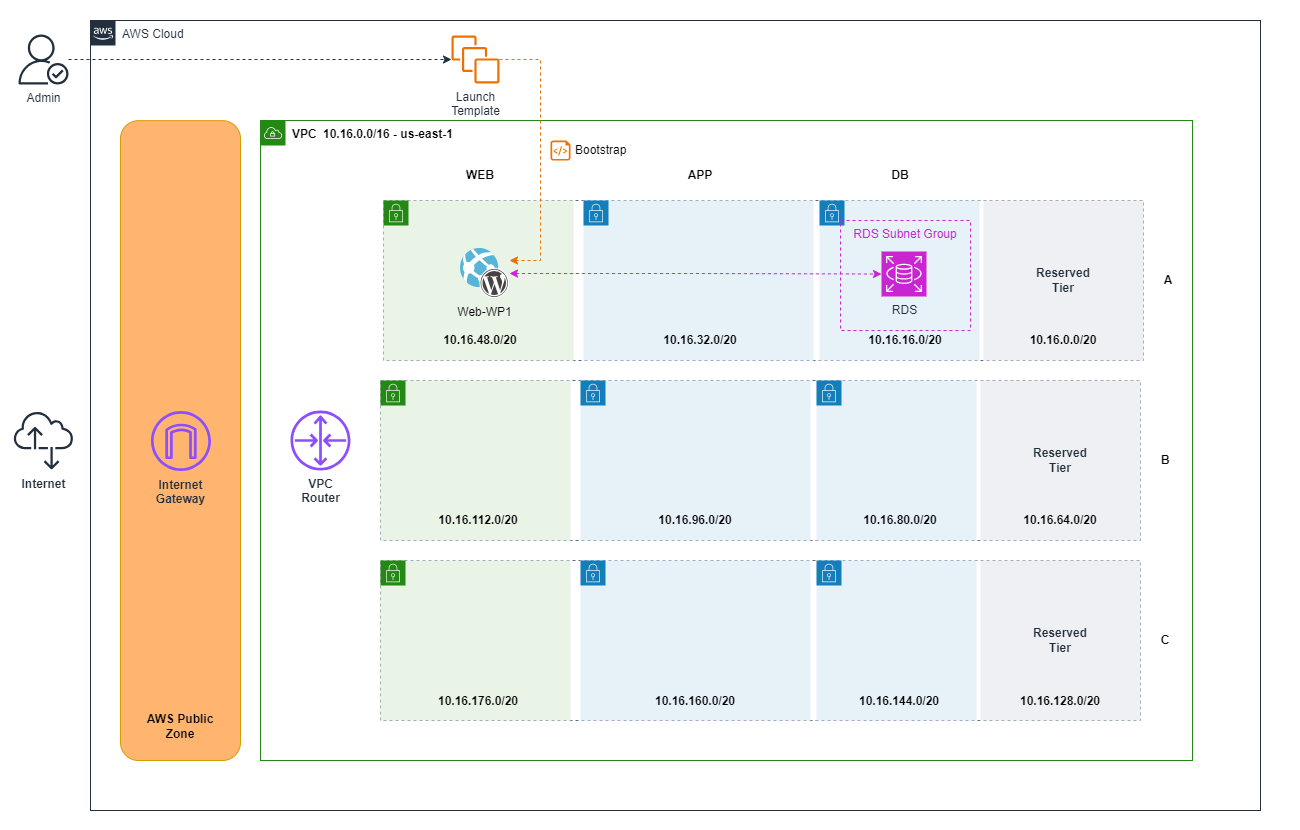

The diagram above was exported from draw.io. Its source (the exported page's mxGraphModel, read from the mxfile embedded in the PNG):
<mxGraphModel dx="1510" dy="374" grid="1" gridSize="10" guides="1" tooltips="1" connect="1" arrows="1" fold="1" page="1" pageScale="1" pageWidth="850" pageHeight="1100" math="0" shadow="0">
  <root>
    <mxCell id="0" />
    <mxCell id="1" parent="0" />
    <mxCell id="_qHG6kqdOjYfj69RhJVZ-90" value="" style="rounded=0;whiteSpace=wrap;html=1;strokeColor=none;" parent="1" vertex="1">
      <mxGeometry x="-340" y="120" width="1300" height="830" as="geometry" />
    </mxCell>
    <mxCell id="_qHG6kqdOjYfj69RhJVZ-2" value="&lt;b&gt;&lt;font color=&quot;#000000&quot;&gt;VPC&lt;/font&gt;&lt;/b&gt;" style="points=[[0,0],[0.25,0],[0.5,0],[0.75,0],[1,0],[1,0.25],[1,0.5],[1,0.75],[1,1],[0.75,1],[0.5,1],[0.25,1],[0,1],[0,0.75],[0,0.5],[0,0.25]];outlineConnect=0;gradientColor=none;html=1;whiteSpace=wrap;fontSize=12;fontStyle=0;container=1;pointerEvents=0;collapsible=0;recursiveResize=0;shape=mxgraph.aws4.group;grIcon=mxgraph.aws4.group_vpc;strokeColor=#248814;fillColor=none;verticalAlign=top;align=left;spacingLeft=30;fontColor=#AAB7B8;dashed=0;" parent="1" vertex="1">
      <mxGeometry x="-80" y="240" width="932" height="640" as="geometry" />
    </mxCell>
    <mxCell id="_qHG6kqdOjYfj69RhJVZ-5" value="10.16.0.0/16 - us-east-1" style="text;html=1;strokeColor=none;fillColor=none;align=center;verticalAlign=middle;whiteSpace=wrap;rounded=0;fontStyle=1" parent="_qHG6kqdOjYfj69RhJVZ-2" vertex="1">
      <mxGeometry x="38" y="4" width="180" height="20" as="geometry" />
    </mxCell>
    <mxCell id="_qHG6kqdOjYfj69RhJVZ-44" value="WEB" style="text;html=1;strokeColor=none;fillColor=none;align=center;verticalAlign=middle;whiteSpace=wrap;rounded=0;fontStyle=1" parent="_qHG6kqdOjYfj69RhJVZ-2" vertex="1">
      <mxGeometry x="200" y="40" width="40" height="30" as="geometry" />
    </mxCell>
    <mxCell id="_qHG6kqdOjYfj69RhJVZ-45" value="APP" style="text;html=1;strokeColor=none;fillColor=none;align=center;verticalAlign=middle;whiteSpace=wrap;rounded=0;fontStyle=1" parent="_qHG6kqdOjYfj69RhJVZ-2" vertex="1">
      <mxGeometry x="420" y="40" width="40" height="30" as="geometry" />
    </mxCell>
    <mxCell id="_qHG6kqdOjYfj69RhJVZ-46" value="DB" style="text;html=1;strokeColor=none;fillColor=none;align=center;verticalAlign=middle;whiteSpace=wrap;rounded=0;fontStyle=1" parent="_qHG6kqdOjYfj69RhJVZ-2" vertex="1">
      <mxGeometry x="620" y="40" width="40" height="30" as="geometry" />
    </mxCell>
    <mxCell id="_qHG6kqdOjYfj69RhJVZ-10" value="B" style="text;html=1;strokeColor=none;fillColor=none;align=center;verticalAlign=middle;whiteSpace=wrap;rounded=0;fontStyle=1" parent="_qHG6kqdOjYfj69RhJVZ-2" vertex="1">
      <mxGeometry x="885" y="325" width="40" height="30" as="geometry" />
    </mxCell>
    <mxCell id="_qHG6kqdOjYfj69RhJVZ-14" value="C" style="text;html=1;strokeColor=none;fillColor=none;align=center;verticalAlign=middle;whiteSpace=wrap;rounded=0;fontStyle=1" parent="_qHG6kqdOjYfj69RhJVZ-2" vertex="1">
      <mxGeometry x="885" y="505" width="40" height="30" as="geometry" />
    </mxCell>
    <mxCell id="_qHG6kqdOjYfj69RhJVZ-47" value="A" style="text;html=1;strokeColor=none;fillColor=none;align=center;verticalAlign=middle;whiteSpace=wrap;rounded=0;fontStyle=1" parent="_qHG6kqdOjYfj69RhJVZ-2" vertex="1">
      <mxGeometry x="888" y="145" width="40" height="30" as="geometry" />
    </mxCell>
    <mxCell id="_qHG6kqdOjYfj69RhJVZ-4" value="" style="fillColor=none;strokeColor=#5A6C86;dashed=1;verticalAlign=top;fontStyle=0;fontColor=#5A6C86;whiteSpace=wrap;html=1;" parent="_qHG6kqdOjYfj69RhJVZ-2" vertex="1">
      <mxGeometry x="123" y="80" width="760" height="160" as="geometry" />
    </mxCell>
    <mxCell id="_qHG6kqdOjYfj69RhJVZ-7" value="Reserved&lt;br&gt;Tier" style="fillColor=#EFF0F3;strokeColor=none;dashed=0;verticalAlign=middle;fontStyle=1;fontColor=#232F3D;whiteSpace=wrap;html=1;" parent="_qHG6kqdOjYfj69RhJVZ-2" vertex="1">
      <mxGeometry x="723" y="80" width="160" height="160" as="geometry" />
    </mxCell>
    <mxCell id="_qHG6kqdOjYfj69RhJVZ-6" value="" style="points=[[0,0],[0.25,0],[0.5,0],[0.75,0],[1,0],[1,0.25],[1,0.5],[1,0.75],[1,1],[0.75,1],[0.5,1],[0.25,1],[0,1],[0,0.75],[0,0.5],[0,0.25]];outlineConnect=0;gradientColor=none;html=1;whiteSpace=wrap;fontSize=12;fontStyle=0;container=1;pointerEvents=0;collapsible=0;recursiveResize=0;shape=mxgraph.aws4.group;grIcon=mxgraph.aws4.group_security_group;grStroke=0;strokeColor=#147EBA;fillColor=#E6F2F8;verticalAlign=top;align=left;spacingLeft=30;fontColor=#147EBA;dashed=0;" parent="_qHG6kqdOjYfj69RhJVZ-2" vertex="1">
      <mxGeometry x="559" y="80" width="160" height="160" as="geometry" />
    </mxCell>
    <mxCell id="_qHG6kqdOjYfj69RhJVZ-17" value="" style="points=[[0,0],[0.25,0],[0.5,0],[0.75,0],[1,0],[1,0.25],[1,0.5],[1,0.75],[1,1],[0.75,1],[0.5,1],[0.25,1],[0,1],[0,0.75],[0,0.5],[0,0.25]];outlineConnect=0;gradientColor=none;html=1;whiteSpace=wrap;fontSize=12;fontStyle=0;container=1;pointerEvents=0;collapsible=0;recursiveResize=0;shape=mxgraph.aws4.group;grIcon=mxgraph.aws4.group_security_group;grStroke=0;strokeColor=#147EBA;fillColor=#E6F2F8;verticalAlign=top;align=left;spacingLeft=30;fontColor=#147EBA;dashed=0;" parent="_qHG6kqdOjYfj69RhJVZ-2" vertex="1">
      <mxGeometry x="323" y="80" width="230" height="160" as="geometry" />
    </mxCell>
    <mxCell id="_qHG6kqdOjYfj69RhJVZ-81" value="10.16.32.0/20" style="text;html=1;strokeColor=none;fillColor=none;align=center;verticalAlign=middle;whiteSpace=wrap;rounded=0;fontStyle=1" parent="_qHG6kqdOjYfj69RhJVZ-17" vertex="1">
      <mxGeometry x="72" y="130" width="90" height="20" as="geometry" />
    </mxCell>
    <mxCell id="_qHG6kqdOjYfj69RhJVZ-18" value="" style="points=[[0,0],[0.25,0],[0.5,0],[0.75,0],[1,0],[1,0.25],[1,0.5],[1,0.75],[1,1],[0.75,1],[0.5,1],[0.25,1],[0,1],[0,0.75],[0,0.5],[0,0.25]];outlineConnect=0;gradientColor=none;html=1;whiteSpace=wrap;fontSize=12;fontStyle=0;container=1;pointerEvents=0;collapsible=0;recursiveResize=0;shape=mxgraph.aws4.group;grIcon=mxgraph.aws4.group_security_group;grStroke=0;strokeColor=#248814;fillColor=#E9F3E6;verticalAlign=top;align=left;spacingLeft=30;fontColor=#248814;dashed=0;" parent="_qHG6kqdOjYfj69RhJVZ-2" vertex="1">
      <mxGeometry x="123" y="80" width="190" height="160" as="geometry" />
    </mxCell>
    <mxCell id="_qHG6kqdOjYfj69RhJVZ-82" value="10.16.48.0/20" style="text;html=1;strokeColor=none;fillColor=none;align=center;verticalAlign=middle;whiteSpace=wrap;rounded=0;fontStyle=1" parent="_qHG6kqdOjYfj69RhJVZ-18" vertex="1">
      <mxGeometry x="52" y="130" width="90" height="20" as="geometry" />
    </mxCell>
    <mxCell id="_qHG6kqdOjYfj69RhJVZ-9" value="" style="fillColor=none;strokeColor=#5A6C86;dashed=1;verticalAlign=top;fontStyle=0;fontColor=#5A6C86;whiteSpace=wrap;html=1;" parent="_qHG6kqdOjYfj69RhJVZ-2" vertex="1">
      <mxGeometry x="120" y="260" width="760" height="160" as="geometry" />
    </mxCell>
    <mxCell id="_qHG6kqdOjYfj69RhJVZ-41" value="" style="group;fontStyle=1" parent="_qHG6kqdOjYfj69RhJVZ-2" vertex="1" connectable="0">
      <mxGeometry x="80" y="260" width="800" height="160" as="geometry" />
    </mxCell>
    <mxCell id="_qHG6kqdOjYfj69RhJVZ-15" value="Reserved&lt;br&gt;Tier" style="fillColor=#EFF0F3;strokeColor=none;dashed=0;verticalAlign=middle;fontStyle=1;fontColor=#232F3D;whiteSpace=wrap;html=1;" parent="_qHG6kqdOjYfj69RhJVZ-41" vertex="1">
      <mxGeometry x="640" width="160" height="160" as="geometry" />
    </mxCell>
    <mxCell id="_qHG6kqdOjYfj69RhJVZ-22" value="" style="points=[[0,0],[0.25,0],[0.5,0],[0.75,0],[1,0],[1,0.25],[1,0.5],[1,0.75],[1,1],[0.75,1],[0.5,1],[0.25,1],[0,1],[0,0.75],[0,0.5],[0,0.25]];outlineConnect=0;gradientColor=none;html=1;whiteSpace=wrap;fontSize=12;fontStyle=0;container=1;pointerEvents=0;collapsible=0;recursiveResize=0;shape=mxgraph.aws4.group;grIcon=mxgraph.aws4.group_security_group;grStroke=0;strokeColor=#147EBA;fillColor=#E6F2F8;verticalAlign=top;align=left;spacingLeft=30;fontColor=#147EBA;dashed=0;" parent="_qHG6kqdOjYfj69RhJVZ-41" vertex="1">
      <mxGeometry x="476" width="160" height="160" as="geometry" />
    </mxCell>
    <mxCell id="_qHG6kqdOjYfj69RhJVZ-23" value="" style="points=[[0,0],[0.25,0],[0.5,0],[0.75,0],[1,0],[1,0.25],[1,0.5],[1,0.75],[1,1],[0.75,1],[0.5,1],[0.25,1],[0,1],[0,0.75],[0,0.5],[0,0.25]];outlineConnect=0;gradientColor=none;html=1;whiteSpace=wrap;fontSize=12;fontStyle=0;container=1;pointerEvents=0;collapsible=0;recursiveResize=0;shape=mxgraph.aws4.group;grIcon=mxgraph.aws4.group_security_group;grStroke=0;strokeColor=#147EBA;fillColor=#E6F2F8;verticalAlign=top;align=left;spacingLeft=30;fontColor=#147EBA;dashed=0;" parent="_qHG6kqdOjYfj69RhJVZ-41" vertex="1">
      <mxGeometry x="240" width="230" height="160" as="geometry" />
    </mxCell>
    <mxCell id="_qHG6kqdOjYfj69RhJVZ-24" value="" style="points=[[0,0],[0.25,0],[0.5,0],[0.75,0],[1,0],[1,0.25],[1,0.5],[1,0.75],[1,1],[0.75,1],[0.5,1],[0.25,1],[0,1],[0,0.75],[0,0.5],[0,0.25]];outlineConnect=0;gradientColor=none;html=1;whiteSpace=wrap;fontSize=12;fontStyle=0;container=1;pointerEvents=0;collapsible=0;recursiveResize=0;shape=mxgraph.aws4.group;grIcon=mxgraph.aws4.group_security_group;grStroke=0;strokeColor=#248814;fillColor=#E9F3E6;verticalAlign=top;align=left;spacingLeft=30;fontColor=#248814;dashed=0;" parent="_qHG6kqdOjYfj69RhJVZ-41" vertex="1">
      <mxGeometry x="40" width="190" height="160" as="geometry" />
    </mxCell>
    <mxCell id="_qHG6kqdOjYfj69RhJVZ-77" value="10.16.64.0/20" style="text;html=1;strokeColor=none;fillColor=none;align=center;verticalAlign=middle;whiteSpace=wrap;rounded=0;fontStyle=1" parent="_qHG6kqdOjYfj69RhJVZ-41" vertex="1">
      <mxGeometry x="675" y="130" width="90" height="20" as="geometry" />
    </mxCell>
    <mxCell id="_qHG6kqdOjYfj69RhJVZ-84" value="10.16.96.0/20" style="text;html=1;strokeColor=none;fillColor=none;align=center;verticalAlign=middle;whiteSpace=wrap;rounded=0;fontStyle=1" parent="_qHG6kqdOjYfj69RhJVZ-41" vertex="1">
      <mxGeometry x="310" y="130" width="90" height="20" as="geometry" />
    </mxCell>
    <mxCell id="_qHG6kqdOjYfj69RhJVZ-13" value="" style="fillColor=none;strokeColor=#5A6C86;dashed=1;verticalAlign=top;fontStyle=0;fontColor=#5A6C86;whiteSpace=wrap;html=1;" parent="_qHG6kqdOjYfj69RhJVZ-2" vertex="1">
      <mxGeometry x="120" y="440" width="760" height="160" as="geometry" />
    </mxCell>
    <mxCell id="_qHG6kqdOjYfj69RhJVZ-16" value="Reserved&lt;br&gt;Tier" style="fillColor=#EFF0F3;strokeColor=none;dashed=0;verticalAlign=middle;fontStyle=1;fontColor=#232F3D;whiteSpace=wrap;html=1;" parent="_qHG6kqdOjYfj69RhJVZ-2" vertex="1">
      <mxGeometry x="720" y="440" width="160" height="160" as="geometry" />
    </mxCell>
    <mxCell id="_qHG6kqdOjYfj69RhJVZ-37" value="" style="points=[[0,0],[0.25,0],[0.5,0],[0.75,0],[1,0],[1,0.25],[1,0.5],[1,0.75],[1,1],[0.75,1],[0.5,1],[0.25,1],[0,1],[0,0.75],[0,0.5],[0,0.25]];outlineConnect=0;gradientColor=none;html=1;whiteSpace=wrap;fontSize=12;fontStyle=0;container=1;pointerEvents=0;collapsible=0;recursiveResize=0;shape=mxgraph.aws4.group;grIcon=mxgraph.aws4.group_security_group;grStroke=0;strokeColor=#147EBA;fillColor=#E6F2F8;verticalAlign=top;align=left;spacingLeft=30;fontColor=#147EBA;dashed=0;" parent="_qHG6kqdOjYfj69RhJVZ-2" vertex="1">
      <mxGeometry x="556" y="440" width="160" height="160" as="geometry" />
    </mxCell>
    <mxCell id="_qHG6kqdOjYfj69RhJVZ-38" value="" style="points=[[0,0],[0.25,0],[0.5,0],[0.75,0],[1,0],[1,0.25],[1,0.5],[1,0.75],[1,1],[0.75,1],[0.5,1],[0.25,1],[0,1],[0,0.75],[0,0.5],[0,0.25]];outlineConnect=0;gradientColor=none;html=1;whiteSpace=wrap;fontSize=12;fontStyle=0;container=1;pointerEvents=0;collapsible=0;recursiveResize=0;shape=mxgraph.aws4.group;grIcon=mxgraph.aws4.group_security_group;grStroke=0;strokeColor=#147EBA;fillColor=#E6F2F8;verticalAlign=top;align=left;spacingLeft=30;fontColor=#147EBA;dashed=0;" parent="_qHG6kqdOjYfj69RhJVZ-2" vertex="1">
      <mxGeometry x="320" y="440" width="230" height="160" as="geometry" />
    </mxCell>
    <mxCell id="_qHG6kqdOjYfj69RhJVZ-39" value="" style="points=[[0,0],[0.25,0],[0.5,0],[0.75,0],[1,0],[1,0.25],[1,0.5],[1,0.75],[1,1],[0.75,1],[0.5,1],[0.25,1],[0,1],[0,0.75],[0,0.5],[0,0.25]];outlineConnect=0;gradientColor=none;html=1;whiteSpace=wrap;fontSize=12;fontStyle=0;container=1;pointerEvents=0;collapsible=0;recursiveResize=0;shape=mxgraph.aws4.group;grIcon=mxgraph.aws4.group_security_group;grStroke=0;strokeColor=#248814;fillColor=#E9F3E6;verticalAlign=top;align=left;spacingLeft=30;fontColor=#248814;dashed=0;" parent="_qHG6kqdOjYfj69RhJVZ-2" vertex="1">
      <mxGeometry x="120" y="440" width="190" height="160" as="geometry" />
    </mxCell>
    <mxCell id="_qHG6kqdOjYfj69RhJVZ-86" value="10.16.176.0/20" style="text;html=1;strokeColor=none;fillColor=none;align=center;verticalAlign=middle;whiteSpace=wrap;rounded=0;fontStyle=1" parent="_qHG6kqdOjYfj69RhJVZ-39" vertex="1">
      <mxGeometry x="53" y="130.77999999999997" width="90" height="20" as="geometry" />
    </mxCell>
    <mxCell id="_qHG6kqdOjYfj69RhJVZ-49" value="VPC&lt;br&gt;Router" style="sketch=0;outlineConnect=0;fontColor=#232F3E;gradientColor=none;fillColor=#8C4FFF;strokeColor=none;dashed=0;verticalLabelPosition=bottom;verticalAlign=top;align=center;html=1;fontSize=12;fontStyle=1;aspect=fixed;pointerEvents=1;shape=mxgraph.aws4.router;" parent="_qHG6kqdOjYfj69RhJVZ-2" vertex="1">
      <mxGeometry x="30" y="290" width="60" height="60" as="geometry" />
    </mxCell>
    <mxCell id="_qHG6kqdOjYfj69RhJVZ-78" value="10.16.0.0/20" style="text;html=1;strokeColor=none;fillColor=none;align=center;verticalAlign=middle;whiteSpace=wrap;rounded=0;fontStyle=1" parent="_qHG6kqdOjYfj69RhJVZ-2" vertex="1">
      <mxGeometry x="758" y="210" width="90" height="20" as="geometry" />
    </mxCell>
    <mxCell id="_qHG6kqdOjYfj69RhJVZ-79" value="10.16.16.0/20" style="text;html=1;strokeColor=none;fillColor=none;align=center;verticalAlign=middle;whiteSpace=wrap;rounded=0;fontStyle=1" parent="_qHG6kqdOjYfj69RhJVZ-2" vertex="1">
      <mxGeometry x="600" y="210" width="90" height="20" as="geometry" />
    </mxCell>
    <mxCell id="_qHG6kqdOjYfj69RhJVZ-83" value="10.16.80.0/20" style="text;html=1;strokeColor=none;fillColor=none;align=center;verticalAlign=middle;whiteSpace=wrap;rounded=0;fontStyle=1" parent="_qHG6kqdOjYfj69RhJVZ-2" vertex="1">
      <mxGeometry x="595" y="390" width="90" height="20" as="geometry" />
    </mxCell>
    <mxCell id="_qHG6kqdOjYfj69RhJVZ-85" value="10.16.112.0/20" style="text;html=1;strokeColor=none;fillColor=none;align=center;verticalAlign=middle;whiteSpace=wrap;rounded=0;fontStyle=1" parent="_qHG6kqdOjYfj69RhJVZ-2" vertex="1">
      <mxGeometry x="173" y="390" width="90" height="20" as="geometry" />
    </mxCell>
    <mxCell id="_qHG6kqdOjYfj69RhJVZ-88" value="10.16.160.0/20" style="text;html=1;strokeColor=none;fillColor=none;align=center;verticalAlign=middle;whiteSpace=wrap;rounded=0;fontStyle=1" parent="_qHG6kqdOjYfj69RhJVZ-2" vertex="1">
      <mxGeometry x="390" y="570.78" width="90" height="20" as="geometry" />
    </mxCell>
    <mxCell id="_qHG6kqdOjYfj69RhJVZ-89" value="10.16.144.0/20" style="text;html=1;strokeColor=none;fillColor=none;align=center;verticalAlign=middle;whiteSpace=wrap;rounded=0;fontStyle=1" parent="_qHG6kqdOjYfj69RhJVZ-2" vertex="1">
      <mxGeometry x="594" y="570.78" width="90" height="20" as="geometry" />
    </mxCell>
    <mxCell id="_qHG6kqdOjYfj69RhJVZ-80" value="10.16.128.0/20" style="text;html=1;strokeColor=none;fillColor=none;align=center;verticalAlign=middle;whiteSpace=wrap;rounded=0;fontStyle=1" parent="_qHG6kqdOjYfj69RhJVZ-2" vertex="1">
      <mxGeometry x="755" y="570.78" width="90" height="20" as="geometry" />
    </mxCell>
    <mxCell id="UXtkzopOhYxCSwXypgMh-1" value="Web-WP1" style="image;sketch=0;aspect=fixed;html=1;points=[];align=center;fontSize=12;image=img/lib/mscae/WebAppWordPress.svg;fontColor=default;labelBackgroundColor=none;" parent="_qHG6kqdOjYfj69RhJVZ-2" vertex="1">
      <mxGeometry x="200" y="128" width="49" height="50" as="geometry" />
    </mxCell>
    <mxCell id="NrtAWcWgxBRFtt9rzg_y-3" value="RDS Subnet Group" style="fillColor=none;strokeColor=#C925D1;dashed=1;verticalAlign=top;fontStyle=0;fontColor=#C925D1;whiteSpace=wrap;html=1;" vertex="1" parent="_qHG6kqdOjYfj69RhJVZ-2">
      <mxGeometry x="580" y="100" width="130" height="110" as="geometry" />
    </mxCell>
    <mxCell id="_qHG6kqdOjYfj69RhJVZ-52" value="" style="group" parent="1" vertex="1" connectable="0">
      <mxGeometry x="-220" y="250" width="120" height="630" as="geometry" />
    </mxCell>
    <mxCell id="_qHG6kqdOjYfj69RhJVZ-50" value="" style="rounded=1;whiteSpace=wrap;html=1;fillColor=#FFB570;strokeColor=#d79b00;" parent="_qHG6kqdOjYfj69RhJVZ-52" vertex="1">
      <mxGeometry y="-9.84375" width="120" height="639.84375" as="geometry" />
    </mxCell>
    <mxCell id="_qHG6kqdOjYfj69RhJVZ-51" value="AWS Public Zone" style="text;html=1;strokeColor=none;fillColor=none;align=center;verticalAlign=middle;whiteSpace=wrap;rounded=0;fontStyle=1" parent="_qHG6kqdOjYfj69RhJVZ-52" vertex="1">
      <mxGeometry x="15" y="580.78125" width="90" height="29.53125" as="geometry" />
    </mxCell>
    <mxCell id="_qHG6kqdOjYfj69RhJVZ-53" value="Internet&lt;br&gt;Gateway" style="sketch=0;outlineConnect=0;fontColor=#232F3E;gradientColor=none;fillColor=#8C4FFF;strokeColor=none;dashed=0;verticalLabelPosition=bottom;verticalAlign=top;align=center;html=1;fontSize=12;fontStyle=1;aspect=fixed;pointerEvents=1;shape=mxgraph.aws4.internet_gateway;" parent="_qHG6kqdOjYfj69RhJVZ-52" vertex="1">
      <mxGeometry x="30.47" y="280.55125" width="60" height="60" as="geometry" />
    </mxCell>
    <mxCell id="_qHG6kqdOjYfj69RhJVZ-58" value="Internet" style="sketch=0;outlineConnect=0;fontColor=#232F3E;gradientColor=none;fillColor=#232F3D;strokeColor=none;dashed=0;verticalLabelPosition=bottom;verticalAlign=top;align=center;html=1;fontSize=12;fontStyle=1;aspect=fixed;pointerEvents=1;shape=mxgraph.aws4.internet_alt2;" parent="1" vertex="1">
      <mxGeometry x="-327" y="530" width="60" height="60" as="geometry" />
    </mxCell>
    <mxCell id="UXtkzopOhYxCSwXypgMh-3" value="AWS Cloud" style="points=[[0,0],[0.25,0],[0.5,0],[0.75,0],[1,0],[1,0.25],[1,0.5],[1,0.75],[1,1],[0.75,1],[0.5,1],[0.25,1],[0,1],[0,0.75],[0,0.5],[0,0.25]];outlineConnect=0;gradientColor=none;html=1;whiteSpace=wrap;fontSize=12;fontStyle=0;container=1;pointerEvents=0;collapsible=0;recursiveResize=0;shape=mxgraph.aws4.group;grIcon=mxgraph.aws4.group_aws_cloud_alt;strokeColor=#232F3E;fillColor=none;verticalAlign=top;align=left;spacingLeft=30;fontColor=#232F3E;dashed=0;" parent="1" vertex="1">
      <mxGeometry x="-250" y="140" width="1170" height="790" as="geometry" />
    </mxCell>
    <mxCell id="N__IObWhD_tkMja8_Ztp-2" value="Launch&lt;br&gt;Template" style="sketch=0;outlineConnect=0;fontColor=#232F3E;gradientColor=none;fillColor=#ED7100;strokeColor=none;dashed=0;verticalLabelPosition=bottom;verticalAlign=top;align=center;html=1;fontSize=12;fontStyle=0;aspect=fixed;pointerEvents=1;shape=mxgraph.aws4.instances;" parent="UXtkzopOhYxCSwXypgMh-3" vertex="1">
      <mxGeometry x="361" y="15" width="48" height="48" as="geometry" />
    </mxCell>
    <mxCell id="NrtAWcWgxBRFtt9rzg_y-1" value="RDS" style="sketch=0;points=[[0,0,0],[0.25,0,0],[0.5,0,0],[0.75,0,0],[1,0,0],[0,1,0],[0.25,1,0],[0.5,1,0],[0.75,1,0],[1,1,0],[0,0.25,0],[0,0.5,0],[0,0.75,0],[1,0.25,0],[1,0.5,0],[1,0.75,0]];outlineConnect=0;fontColor=#232F3E;fillColor=#C925D1;strokeColor=#ffffff;dashed=0;verticalLabelPosition=bottom;verticalAlign=top;align=center;html=1;fontSize=12;fontStyle=0;aspect=fixed;shape=mxgraph.aws4.resourceIcon;resIcon=mxgraph.aws4.rds;" vertex="1" parent="UXtkzopOhYxCSwXypgMh-3">
      <mxGeometry x="791" y="231" width="45" height="45" as="geometry" />
    </mxCell>
    <mxCell id="N__IObWhD_tkMja8_Ztp-6" style="edgeStyle=orthogonalEdgeStyle;rounded=0;orthogonalLoop=1;jettySize=auto;html=1;strokeColor=#232F3D;dashed=1;" parent="1" source="N__IObWhD_tkMja8_Ztp-1" target="N__IObWhD_tkMja8_Ztp-2" edge="1">
      <mxGeometry relative="1" as="geometry">
        <mxPoint x="20" y="179" as="targetPoint" />
      </mxGeometry>
    </mxCell>
    <mxCell id="N__IObWhD_tkMja8_Ztp-1" value="Admin" style="sketch=0;outlineConnect=0;fontColor=#232F3E;gradientColor=none;fillColor=#232F3D;strokeColor=none;dashed=0;verticalLabelPosition=bottom;verticalAlign=top;align=center;html=1;fontSize=12;fontStyle=0;aspect=fixed;pointerEvents=1;shape=mxgraph.aws4.authenticated_user;" parent="1" vertex="1">
      <mxGeometry x="-322" y="154" width="50" height="50" as="geometry" />
    </mxCell>
    <mxCell id="SAVUoSomftTkL0Fm29Hc-1" value="Bootstrap" style="verticalLabelPosition=middle;html=1;verticalAlign=middle;align=left;strokeColor=none;fillColor=#ED7100;shape=mxgraph.azure.script_file;pointerEvents=1;labelPosition=right;spacing=5;" parent="1" vertex="1">
      <mxGeometry x="210" y="260" width="20" height="20" as="geometry" />
    </mxCell>
    <mxCell id="Y1VWXBh9mN1MmWkxXfuo-3" style="edgeStyle=orthogonalEdgeStyle;rounded=0;orthogonalLoop=1;jettySize=auto;html=1;dashed=1;strokeColor=#ED7100;" parent="1" source="N__IObWhD_tkMja8_Ztp-2" target="UXtkzopOhYxCSwXypgMh-1" edge="1">
      <mxGeometry relative="1" as="geometry">
        <Array as="points">
          <mxPoint x="200" y="179" />
          <mxPoint x="200" y="380" />
        </Array>
      </mxGeometry>
    </mxCell>
    <mxCell id="NrtAWcWgxBRFtt9rzg_y-5" style="edgeStyle=orthogonalEdgeStyle;rounded=0;orthogonalLoop=1;jettySize=auto;html=1;dashed=1;strokeColor=#C925D1;startArrow=classic;startFill=1;" edge="1" parent="1" source="UXtkzopOhYxCSwXypgMh-1" target="NrtAWcWgxBRFtt9rzg_y-1">
      <mxGeometry relative="1" as="geometry" />
    </mxCell>
  </root>
</mxGraphModel>